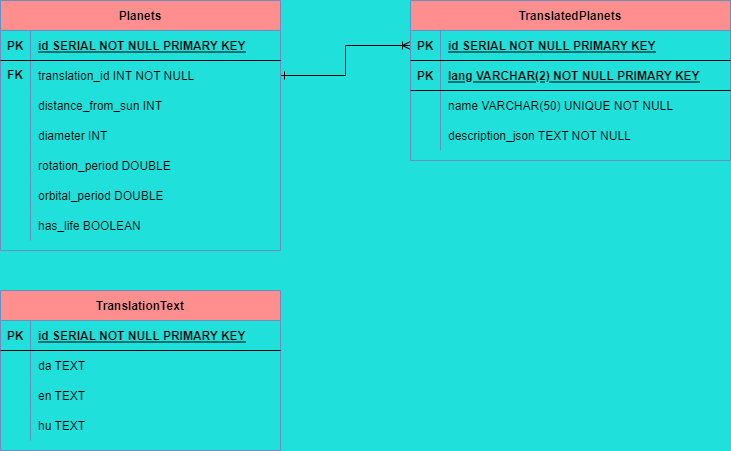

The diagram above was exported from draw.io. Its source (the exported page's mxGraphModel, read from the mxfile embedded in the PNG):
<mxGraphModel dx="1022" dy="430" grid="1" gridSize="10" guides="1" tooltips="1" connect="1" arrows="1" fold="1" page="1" pageScale="1" pageWidth="850" pageHeight="1100" background="#1FE0DA" math="0" shadow="0" extFonts="Permanent Marker^https://fonts.googleapis.com/css?family=Permanent+Marker">
  <root>
    <mxCell id="0" />
    <mxCell id="1" parent="0" />
    <mxCell id="VcxPIYOMwdXnGWMLrQRj-25" value="" style="edgeStyle=orthogonalEdgeStyle;rounded=0;orthogonalLoop=1;jettySize=auto;html=1;entryX=0;entryY=0.5;entryDx=0;entryDy=0;endArrow=ERoneToMany;endFill=0;startArrow=ERone;startFill=0;exitX=1;exitY=0.5;exitDx=0;exitDy=0;" parent="1" source="VcxPIYOMwdXnGWMLrQRj-44" target="VcxPIYOMwdXnGWMLrQRj-2" edge="1">
      <mxGeometry relative="1" as="geometry">
        <mxPoint x="380" y="175" as="targetPoint" />
      </mxGeometry>
    </mxCell>
    <mxCell id="C-vyLk0tnHw3VtMMgP7b-2" value="Planets" style="shape=table;startSize=30;container=1;collapsible=1;childLayout=tableLayout;fixedRows=1;rowLines=0;fontStyle=1;align=center;resizeLast=1;fillColor=#FF8F8F;strokeColor=#6c8ebf;" parent="1" vertex="1">
      <mxGeometry x="50" y="50" width="280" height="250" as="geometry" />
    </mxCell>
    <mxCell id="C-vyLk0tnHw3VtMMgP7b-3" value="" style="shape=partialRectangle;collapsible=0;dropTarget=0;pointerEvents=0;fillColor=none;points=[[0,0.5],[1,0.5]];portConstraint=eastwest;top=0;left=0;right=0;bottom=1;" parent="C-vyLk0tnHw3VtMMgP7b-2" vertex="1">
      <mxGeometry y="30" width="280" height="30" as="geometry" />
    </mxCell>
    <mxCell id="C-vyLk0tnHw3VtMMgP7b-4" value="PK" style="shape=partialRectangle;overflow=hidden;connectable=0;fillColor=none;top=0;left=0;bottom=0;right=0;fontStyle=1;" parent="C-vyLk0tnHw3VtMMgP7b-3" vertex="1">
      <mxGeometry width="30" height="30" as="geometry">
        <mxRectangle width="30" height="30" as="alternateBounds" />
      </mxGeometry>
    </mxCell>
    <mxCell id="C-vyLk0tnHw3VtMMgP7b-5" value="id SERIAL NOT NULL PRIMARY KEY" style="shape=partialRectangle;overflow=hidden;connectable=0;fillColor=none;top=0;left=0;bottom=0;right=0;align=left;spacingLeft=6;fontStyle=5;" parent="C-vyLk0tnHw3VtMMgP7b-3" vertex="1">
      <mxGeometry x="30" width="250" height="30" as="geometry">
        <mxRectangle width="250" height="30" as="alternateBounds" />
      </mxGeometry>
    </mxCell>
    <mxCell id="VcxPIYOMwdXnGWMLrQRj-44" value="" style="shape=partialRectangle;collapsible=0;dropTarget=0;pointerEvents=0;fillColor=none;points=[[0,0.5],[1,0.5]];portConstraint=eastwest;top=0;left=0;right=0;bottom=0;" parent="C-vyLk0tnHw3VtMMgP7b-2" vertex="1">
      <mxGeometry y="60" width="280" height="30" as="geometry" />
    </mxCell>
    <mxCell id="VcxPIYOMwdXnGWMLrQRj-45" value="" style="shape=partialRectangle;overflow=hidden;connectable=0;fillColor=none;top=0;left=0;bottom=0;right=0;" parent="VcxPIYOMwdXnGWMLrQRj-44" vertex="1">
      <mxGeometry width="30" height="30" as="geometry">
        <mxRectangle width="30" height="30" as="alternateBounds" />
      </mxGeometry>
    </mxCell>
    <mxCell id="VcxPIYOMwdXnGWMLrQRj-46" value="translation_id INT NOT NULL" style="shape=partialRectangle;overflow=hidden;connectable=0;fillColor=none;top=0;left=0;bottom=0;right=0;align=left;spacingLeft=6;" parent="VcxPIYOMwdXnGWMLrQRj-44" vertex="1">
      <mxGeometry x="30" width="250" height="30" as="geometry">
        <mxRectangle width="250" height="30" as="alternateBounds" />
      </mxGeometry>
    </mxCell>
    <mxCell id="BtO5ERFioMIpxUjEzzRd-2" value="" style="shape=partialRectangle;collapsible=0;dropTarget=0;pointerEvents=0;fillColor=none;points=[[0,0.5],[1,0.5]];portConstraint=eastwest;top=0;left=0;right=0;bottom=0;" parent="C-vyLk0tnHw3VtMMgP7b-2" vertex="1">
      <mxGeometry y="90" width="280" height="30" as="geometry" />
    </mxCell>
    <mxCell id="BtO5ERFioMIpxUjEzzRd-3" value="" style="shape=partialRectangle;overflow=hidden;connectable=0;fillColor=none;top=0;left=0;bottom=0;right=0;" parent="BtO5ERFioMIpxUjEzzRd-2" vertex="1">
      <mxGeometry width="30" height="30" as="geometry">
        <mxRectangle width="30" height="30" as="alternateBounds" />
      </mxGeometry>
    </mxCell>
    <mxCell id="BtO5ERFioMIpxUjEzzRd-4" value="distance_from_sun INT" style="shape=partialRectangle;overflow=hidden;connectable=0;fillColor=none;top=0;left=0;bottom=0;right=0;align=left;spacingLeft=6;" parent="BtO5ERFioMIpxUjEzzRd-2" vertex="1">
      <mxGeometry x="30" width="250" height="30" as="geometry">
        <mxRectangle width="250" height="30" as="alternateBounds" />
      </mxGeometry>
    </mxCell>
    <mxCell id="BtO5ERFioMIpxUjEzzRd-5" value="" style="shape=partialRectangle;collapsible=0;dropTarget=0;pointerEvents=0;fillColor=none;points=[[0,0.5],[1,0.5]];portConstraint=eastwest;top=0;left=0;right=0;bottom=0;" parent="C-vyLk0tnHw3VtMMgP7b-2" vertex="1">
      <mxGeometry y="120" width="280" height="30" as="geometry" />
    </mxCell>
    <mxCell id="BtO5ERFioMIpxUjEzzRd-6" value="" style="shape=partialRectangle;overflow=hidden;connectable=0;fillColor=none;top=0;left=0;bottom=0;right=0;" parent="BtO5ERFioMIpxUjEzzRd-5" vertex="1">
      <mxGeometry width="30" height="30" as="geometry">
        <mxRectangle width="30" height="30" as="alternateBounds" />
      </mxGeometry>
    </mxCell>
    <mxCell id="BtO5ERFioMIpxUjEzzRd-7" value="diameter INT" style="shape=partialRectangle;overflow=hidden;connectable=0;fillColor=none;top=0;left=0;bottom=0;right=0;align=left;spacingLeft=6;" parent="BtO5ERFioMIpxUjEzzRd-5" vertex="1">
      <mxGeometry x="30" width="250" height="30" as="geometry">
        <mxRectangle width="250" height="30" as="alternateBounds" />
      </mxGeometry>
    </mxCell>
    <mxCell id="BtO5ERFioMIpxUjEzzRd-8" value="" style="shape=partialRectangle;collapsible=0;dropTarget=0;pointerEvents=0;fillColor=none;points=[[0,0.5],[1,0.5]];portConstraint=eastwest;top=0;left=0;right=0;bottom=0;" parent="C-vyLk0tnHw3VtMMgP7b-2" vertex="1">
      <mxGeometry y="150" width="280" height="30" as="geometry" />
    </mxCell>
    <mxCell id="BtO5ERFioMIpxUjEzzRd-9" value="" style="shape=partialRectangle;overflow=hidden;connectable=0;fillColor=none;top=0;left=0;bottom=0;right=0;" parent="BtO5ERFioMIpxUjEzzRd-8" vertex="1">
      <mxGeometry width="30" height="30" as="geometry">
        <mxRectangle width="30" height="30" as="alternateBounds" />
      </mxGeometry>
    </mxCell>
    <mxCell id="BtO5ERFioMIpxUjEzzRd-10" value="rotation_period DOUBLE" style="shape=partialRectangle;overflow=hidden;connectable=0;fillColor=none;top=0;left=0;bottom=0;right=0;align=left;spacingLeft=6;" parent="BtO5ERFioMIpxUjEzzRd-8" vertex="1">
      <mxGeometry x="30" width="250" height="30" as="geometry">
        <mxRectangle width="250" height="30" as="alternateBounds" />
      </mxGeometry>
    </mxCell>
    <mxCell id="BtO5ERFioMIpxUjEzzRd-11" value="" style="shape=partialRectangle;collapsible=0;dropTarget=0;pointerEvents=0;fillColor=none;points=[[0,0.5],[1,0.5]];portConstraint=eastwest;top=0;left=0;right=0;bottom=0;" parent="C-vyLk0tnHw3VtMMgP7b-2" vertex="1">
      <mxGeometry y="180" width="280" height="30" as="geometry" />
    </mxCell>
    <mxCell id="BtO5ERFioMIpxUjEzzRd-12" value="" style="shape=partialRectangle;overflow=hidden;connectable=0;fillColor=none;top=0;left=0;bottom=0;right=0;" parent="BtO5ERFioMIpxUjEzzRd-11" vertex="1">
      <mxGeometry width="30" height="30" as="geometry">
        <mxRectangle width="30" height="30" as="alternateBounds" />
      </mxGeometry>
    </mxCell>
    <mxCell id="BtO5ERFioMIpxUjEzzRd-13" value="orbital_period DOUBLE" style="shape=partialRectangle;overflow=hidden;connectable=0;fillColor=none;top=0;left=0;bottom=0;right=0;align=left;spacingLeft=6;" parent="BtO5ERFioMIpxUjEzzRd-11" vertex="1">
      <mxGeometry x="30" width="250" height="30" as="geometry">
        <mxRectangle width="250" height="30" as="alternateBounds" />
      </mxGeometry>
    </mxCell>
    <mxCell id="BtO5ERFioMIpxUjEzzRd-14" value="" style="shape=partialRectangle;collapsible=0;dropTarget=0;pointerEvents=0;fillColor=none;points=[[0,0.5],[1,0.5]];portConstraint=eastwest;top=0;left=0;right=0;bottom=0;" parent="C-vyLk0tnHw3VtMMgP7b-2" vertex="1">
      <mxGeometry y="210" width="280" height="30" as="geometry" />
    </mxCell>
    <mxCell id="BtO5ERFioMIpxUjEzzRd-15" value="" style="shape=partialRectangle;overflow=hidden;connectable=0;fillColor=none;top=0;left=0;bottom=0;right=0;" parent="BtO5ERFioMIpxUjEzzRd-14" vertex="1">
      <mxGeometry width="30" height="30" as="geometry">
        <mxRectangle width="30" height="30" as="alternateBounds" />
      </mxGeometry>
    </mxCell>
    <mxCell id="BtO5ERFioMIpxUjEzzRd-16" value="has_life BOOLEAN" style="shape=partialRectangle;overflow=hidden;connectable=0;fillColor=none;top=0;left=0;bottom=0;right=0;align=left;spacingLeft=6;" parent="BtO5ERFioMIpxUjEzzRd-14" vertex="1">
      <mxGeometry x="30" width="250" height="30" as="geometry">
        <mxRectangle width="250" height="30" as="alternateBounds" />
      </mxGeometry>
    </mxCell>
    <mxCell id="VcxPIYOMwdXnGWMLrQRj-1" value="TranslatedPlanets" style="shape=table;startSize=30;container=1;collapsible=1;childLayout=tableLayout;fixedRows=1;rowLines=0;fontStyle=1;align=center;resizeLast=1;fillColor=#FF8F8F;strokeColor=#6c8ebf;" parent="1" vertex="1">
      <mxGeometry x="460" y="50" width="320" height="160" as="geometry" />
    </mxCell>
    <mxCell id="VcxPIYOMwdXnGWMLrQRj-2" value="" style="shape=partialRectangle;collapsible=0;dropTarget=0;pointerEvents=0;fillColor=none;points=[[0,0.5],[1,0.5]];portConstraint=eastwest;top=0;left=0;right=0;bottom=1;" parent="VcxPIYOMwdXnGWMLrQRj-1" vertex="1">
      <mxGeometry y="30" width="320" height="30" as="geometry" />
    </mxCell>
    <mxCell id="VcxPIYOMwdXnGWMLrQRj-3" value="PK" style="shape=partialRectangle;overflow=hidden;connectable=0;fillColor=none;top=0;left=0;bottom=0;right=0;fontStyle=1;" parent="VcxPIYOMwdXnGWMLrQRj-2" vertex="1">
      <mxGeometry width="30" height="30" as="geometry">
        <mxRectangle width="30" height="30" as="alternateBounds" />
      </mxGeometry>
    </mxCell>
    <mxCell id="VcxPIYOMwdXnGWMLrQRj-4" value="id SERIAL NOT NULL PRIMARY KEY" style="shape=partialRectangle;overflow=hidden;connectable=0;fillColor=none;top=0;left=0;bottom=0;right=0;align=left;spacingLeft=6;fontStyle=5;" parent="VcxPIYOMwdXnGWMLrQRj-2" vertex="1">
      <mxGeometry x="30" width="290" height="30" as="geometry">
        <mxRectangle width="290" height="30" as="alternateBounds" />
      </mxGeometry>
    </mxCell>
    <mxCell id="VcxPIYOMwdXnGWMLrQRj-41" value="" style="shape=partialRectangle;collapsible=0;dropTarget=0;pointerEvents=0;fillColor=none;points=[[0,0.5],[1,0.5]];portConstraint=eastwest;top=0;left=0;right=0;bottom=1;" parent="VcxPIYOMwdXnGWMLrQRj-1" vertex="1">
      <mxGeometry y="60" width="320" height="30" as="geometry" />
    </mxCell>
    <mxCell id="VcxPIYOMwdXnGWMLrQRj-42" value="PK" style="shape=partialRectangle;overflow=hidden;connectable=0;fillColor=none;top=0;left=0;bottom=0;right=0;fontStyle=1;" parent="VcxPIYOMwdXnGWMLrQRj-41" vertex="1">
      <mxGeometry width="30" height="30" as="geometry">
        <mxRectangle width="30" height="30" as="alternateBounds" />
      </mxGeometry>
    </mxCell>
    <mxCell id="VcxPIYOMwdXnGWMLrQRj-43" value="lang VARCHAR(2) NOT NULL PRIMARY KEY" style="shape=partialRectangle;overflow=hidden;connectable=0;fillColor=none;top=0;left=0;bottom=0;right=0;align=left;spacingLeft=6;fontStyle=5;" parent="VcxPIYOMwdXnGWMLrQRj-41" vertex="1">
      <mxGeometry x="30" width="290" height="30" as="geometry">
        <mxRectangle width="290" height="30" as="alternateBounds" />
      </mxGeometry>
    </mxCell>
    <mxCell id="VcxPIYOMwdXnGWMLrQRj-5" value="" style="shape=partialRectangle;collapsible=0;dropTarget=0;pointerEvents=0;fillColor=none;points=[[0,0.5],[1,0.5]];portConstraint=eastwest;top=0;left=0;right=0;bottom=0;" parent="VcxPIYOMwdXnGWMLrQRj-1" vertex="1">
      <mxGeometry y="90" width="320" height="30" as="geometry" />
    </mxCell>
    <mxCell id="VcxPIYOMwdXnGWMLrQRj-6" value="" style="shape=partialRectangle;overflow=hidden;connectable=0;fillColor=none;top=0;left=0;bottom=0;right=0;" parent="VcxPIYOMwdXnGWMLrQRj-5" vertex="1">
      <mxGeometry width="30" height="30" as="geometry">
        <mxRectangle width="30" height="30" as="alternateBounds" />
      </mxGeometry>
    </mxCell>
    <mxCell id="VcxPIYOMwdXnGWMLrQRj-7" value="name VARCHAR(50) UNIQUE NOT NULL" style="shape=partialRectangle;overflow=hidden;connectable=0;fillColor=none;top=0;left=0;bottom=0;right=0;align=left;spacingLeft=6;" parent="VcxPIYOMwdXnGWMLrQRj-5" vertex="1">
      <mxGeometry x="30" width="290" height="30" as="geometry">
        <mxRectangle width="290" height="30" as="alternateBounds" />
      </mxGeometry>
    </mxCell>
    <mxCell id="VcxPIYOMwdXnGWMLrQRj-49" value="" style="shape=partialRectangle;collapsible=0;dropTarget=0;pointerEvents=0;fillColor=none;points=[[0,0.5],[1,0.5]];portConstraint=eastwest;top=0;left=0;right=0;bottom=0;" parent="VcxPIYOMwdXnGWMLrQRj-1" vertex="1">
      <mxGeometry y="120" width="320" height="30" as="geometry" />
    </mxCell>
    <mxCell id="VcxPIYOMwdXnGWMLrQRj-50" value="" style="shape=partialRectangle;overflow=hidden;connectable=0;fillColor=none;top=0;left=0;bottom=0;right=0;" parent="VcxPIYOMwdXnGWMLrQRj-49" vertex="1">
      <mxGeometry width="30" height="30" as="geometry">
        <mxRectangle width="30" height="30" as="alternateBounds" />
      </mxGeometry>
    </mxCell>
    <mxCell id="VcxPIYOMwdXnGWMLrQRj-51" value="description_json TEXT NOT NULL" style="shape=partialRectangle;overflow=hidden;connectable=0;fillColor=none;top=0;left=0;bottom=0;right=0;align=left;spacingLeft=6;" parent="VcxPIYOMwdXnGWMLrQRj-49" vertex="1">
      <mxGeometry x="30" width="290" height="30" as="geometry">
        <mxRectangle width="290" height="30" as="alternateBounds" />
      </mxGeometry>
    </mxCell>
    <mxCell id="VcxPIYOMwdXnGWMLrQRj-47" value="&lt;b&gt;FK&lt;/b&gt;" style="text;html=1;strokeColor=none;fillColor=none;align=center;verticalAlign=middle;whiteSpace=wrap;rounded=0;" parent="1" vertex="1">
      <mxGeometry x="50" y="110" width="30" height="30" as="geometry" />
    </mxCell>
    <mxCell id="A24Gxu-S4sCbTqgMW6Su-1" value="TranslationText" style="shape=table;startSize=30;container=1;collapsible=1;childLayout=tableLayout;fixedRows=1;rowLines=0;fontStyle=1;align=center;resizeLast=1;fillColor=#FF8F8F;strokeColor=#6c8ebf;" parent="1" vertex="1">
      <mxGeometry x="50" y="340" width="280" height="160" as="geometry" />
    </mxCell>
    <mxCell id="A24Gxu-S4sCbTqgMW6Su-2" value="" style="shape=partialRectangle;collapsible=0;dropTarget=0;pointerEvents=0;fillColor=none;points=[[0,0.5],[1,0.5]];portConstraint=eastwest;top=0;left=0;right=0;bottom=1;" parent="A24Gxu-S4sCbTqgMW6Su-1" vertex="1">
      <mxGeometry y="30" width="280" height="30" as="geometry" />
    </mxCell>
    <mxCell id="A24Gxu-S4sCbTqgMW6Su-3" value="PK" style="shape=partialRectangle;overflow=hidden;connectable=0;fillColor=none;top=0;left=0;bottom=0;right=0;fontStyle=1;" parent="A24Gxu-S4sCbTqgMW6Su-2" vertex="1">
      <mxGeometry width="30" height="30" as="geometry">
        <mxRectangle width="30" height="30" as="alternateBounds" />
      </mxGeometry>
    </mxCell>
    <mxCell id="A24Gxu-S4sCbTqgMW6Su-4" value="id SERIAL NOT NULL PRIMARY KEY" style="shape=partialRectangle;overflow=hidden;connectable=0;fillColor=none;top=0;left=0;bottom=0;right=0;align=left;spacingLeft=6;fontStyle=5;" parent="A24Gxu-S4sCbTqgMW6Su-2" vertex="1">
      <mxGeometry x="30" width="250" height="30" as="geometry">
        <mxRectangle width="250" height="30" as="alternateBounds" />
      </mxGeometry>
    </mxCell>
    <mxCell id="A24Gxu-S4sCbTqgMW6Su-5" value="" style="shape=partialRectangle;collapsible=0;dropTarget=0;pointerEvents=0;fillColor=none;points=[[0,0.5],[1,0.5]];portConstraint=eastwest;top=0;left=0;right=0;bottom=0;" parent="A24Gxu-S4sCbTqgMW6Su-1" vertex="1">
      <mxGeometry y="60" width="280" height="30" as="geometry" />
    </mxCell>
    <mxCell id="A24Gxu-S4sCbTqgMW6Su-6" value="" style="shape=partialRectangle;overflow=hidden;connectable=0;fillColor=none;top=0;left=0;bottom=0;right=0;" parent="A24Gxu-S4sCbTqgMW6Su-5" vertex="1">
      <mxGeometry width="30" height="30" as="geometry">
        <mxRectangle width="30" height="30" as="alternateBounds" />
      </mxGeometry>
    </mxCell>
    <mxCell id="A24Gxu-S4sCbTqgMW6Su-7" value="da TEXT" style="shape=partialRectangle;overflow=hidden;connectable=0;fillColor=none;top=0;left=0;bottom=0;right=0;align=left;spacingLeft=6;" parent="A24Gxu-S4sCbTqgMW6Su-5" vertex="1">
      <mxGeometry x="30" width="250" height="30" as="geometry">
        <mxRectangle width="250" height="30" as="alternateBounds" />
      </mxGeometry>
    </mxCell>
    <mxCell id="A24Gxu-S4sCbTqgMW6Su-8" value="" style="shape=partialRectangle;collapsible=0;dropTarget=0;pointerEvents=0;fillColor=none;points=[[0,0.5],[1,0.5]];portConstraint=eastwest;top=0;left=0;right=0;bottom=0;" parent="A24Gxu-S4sCbTqgMW6Su-1" vertex="1">
      <mxGeometry y="90" width="280" height="30" as="geometry" />
    </mxCell>
    <mxCell id="A24Gxu-S4sCbTqgMW6Su-9" value="" style="shape=partialRectangle;overflow=hidden;connectable=0;fillColor=none;top=0;left=0;bottom=0;right=0;" parent="A24Gxu-S4sCbTqgMW6Su-8" vertex="1">
      <mxGeometry width="30" height="30" as="geometry">
        <mxRectangle width="30" height="30" as="alternateBounds" />
      </mxGeometry>
    </mxCell>
    <mxCell id="A24Gxu-S4sCbTqgMW6Su-10" value="en TEXT" style="shape=partialRectangle;overflow=hidden;connectable=0;fillColor=none;top=0;left=0;bottom=0;right=0;align=left;spacingLeft=6;" parent="A24Gxu-S4sCbTqgMW6Su-8" vertex="1">
      <mxGeometry x="30" width="250" height="30" as="geometry">
        <mxRectangle width="250" height="30" as="alternateBounds" />
      </mxGeometry>
    </mxCell>
    <mxCell id="A24Gxu-S4sCbTqgMW6Su-11" value="" style="shape=partialRectangle;collapsible=0;dropTarget=0;pointerEvents=0;fillColor=none;points=[[0,0.5],[1,0.5]];portConstraint=eastwest;top=0;left=0;right=0;bottom=0;" parent="A24Gxu-S4sCbTqgMW6Su-1" vertex="1">
      <mxGeometry y="120" width="280" height="30" as="geometry" />
    </mxCell>
    <mxCell id="A24Gxu-S4sCbTqgMW6Su-12" value="" style="shape=partialRectangle;overflow=hidden;connectable=0;fillColor=none;top=0;left=0;bottom=0;right=0;" parent="A24Gxu-S4sCbTqgMW6Su-11" vertex="1">
      <mxGeometry width="30" height="30" as="geometry">
        <mxRectangle width="30" height="30" as="alternateBounds" />
      </mxGeometry>
    </mxCell>
    <mxCell id="A24Gxu-S4sCbTqgMW6Su-13" value="hu TEXT" style="shape=partialRectangle;overflow=hidden;connectable=0;fillColor=none;top=0;left=0;bottom=0;right=0;align=left;spacingLeft=6;" parent="A24Gxu-S4sCbTqgMW6Su-11" vertex="1">
      <mxGeometry x="30" width="250" height="30" as="geometry">
        <mxRectangle width="250" height="30" as="alternateBounds" />
      </mxGeometry>
    </mxCell>
  </root>
</mxGraphModel>